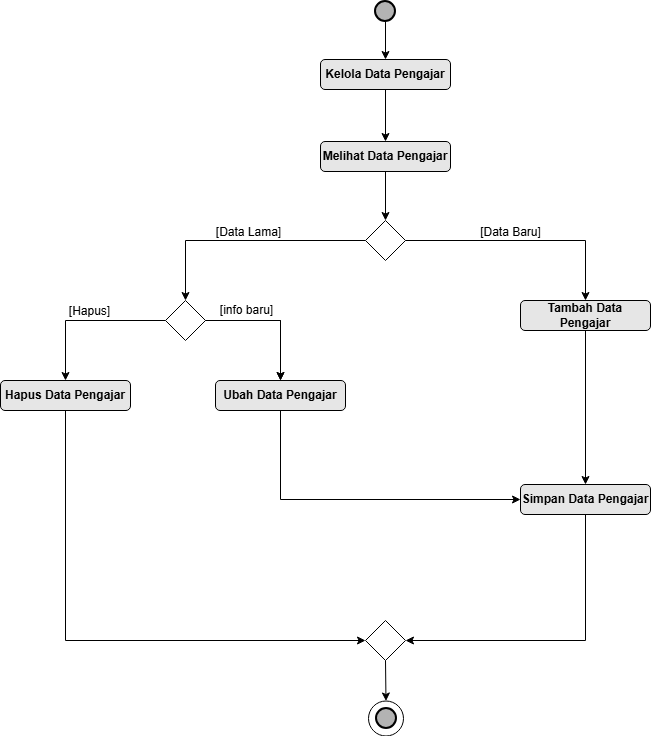

The diagram above was exported from draw.io. Its source (the exported page's mxGraphModel, read from the mxfile embedded in the PNG):
<mxGraphModel dx="1327" dy="710" grid="0" gridSize="10" guides="1" tooltips="1" connect="1" arrows="1" fold="1" page="1" pageScale="1" pageWidth="850" pageHeight="1100" math="0" shadow="0">
  <root>
    <mxCell id="0" />
    <mxCell id="1" parent="0" />
    <mxCell id="pNdSAaP3qj37oESl6N1_-8" value="" style="edgeStyle=orthogonalEdgeStyle;rounded=0;orthogonalLoop=1;jettySize=auto;html=1;" parent="1" source="pNdSAaP3qj37oESl6N1_-1" target="pNdSAaP3qj37oESl6N1_-3" edge="1">
      <mxGeometry relative="1" as="geometry" />
    </mxCell>
    <mxCell id="pNdSAaP3qj37oESl6N1_-42" value="" style="edgeStyle=orthogonalEdgeStyle;rounded=0;orthogonalLoop=1;jettySize=auto;html=1;" parent="1" source="pNdSAaP3qj37oESl6N1_-18" target="pNdSAaP3qj37oESl6N1_-19" edge="1">
      <mxGeometry relative="1" as="geometry" />
    </mxCell>
    <mxCell id="Kr7Zq8u2LHqqPmEmBejr-2" style="edgeStyle=orthogonalEdgeStyle;rounded=0;orthogonalLoop=1;jettySize=auto;html=1;entryX=0.5;entryY=0;entryDx=0;entryDy=0;" parent="1" source="pNdSAaP3qj37oESl6N1_-18" target="pNdSAaP3qj37oESl6N1_-31" edge="1">
      <mxGeometry relative="1" as="geometry" />
    </mxCell>
    <mxCell id="pNdSAaP3qj37oESl6N1_-18" value="" style="rhombus;whiteSpace=wrap;html=1;" parent="1" vertex="1">
      <mxGeometry x="260" y="339" width="40" height="40" as="geometry" />
    </mxCell>
    <mxCell id="pNdSAaP3qj37oESl6N1_-15" style="edgeStyle=orthogonalEdgeStyle;rounded=0;orthogonalLoop=1;jettySize=auto;html=1;entryX=0.5;entryY=0;entryDx=0;entryDy=0;" parent="1" target="pNdSAaP3qj37oESl6N1_-18" edge="1">
      <mxGeometry relative="1" as="geometry">
        <mxPoint x="215" y="240" as="targetPoint" />
      </mxGeometry>
    </mxCell>
    <mxCell id="pNdSAaP3qj37oESl6N1_-19" value="&lt;b&gt;Ubah Data Pengajar&lt;/b&gt;" style="rounded=1;whiteSpace=wrap;html=1;fillColor=#E6E6E6;" parent="1" vertex="1">
      <mxGeometry x="310" y="419" width="130" height="30" as="geometry" />
    </mxCell>
    <mxCell id="pNdSAaP3qj37oESl6N1_-1" value="" style="strokeWidth=2;html=1;shape=mxgraph.flowchart.start_2;whiteSpace=wrap;fillColor=#B3B3B3;" parent="1" vertex="1">
      <mxGeometry x="470" y="40" width="20" height="20" as="geometry" />
    </mxCell>
    <mxCell id="pNdSAaP3qj37oESl6N1_-21" value="&lt;b&gt;Simpan Data Pengajar&lt;/b&gt;" style="rounded=1;whiteSpace=wrap;html=1;fillColor=#E6E6E6;" parent="1" vertex="1">
      <mxGeometry x="615" y="523" width="130" height="30" as="geometry" />
    </mxCell>
    <mxCell id="pNdSAaP3qj37oESl6N1_-24" style="edgeStyle=orthogonalEdgeStyle;rounded=0;orthogonalLoop=1;jettySize=auto;html=1;exitX=0;exitY=0.5;exitDx=0;exitDy=0;entryX=0.5;entryY=0;entryDx=0;entryDy=0;" parent="1" source="pNdSAaP3qj37oESl6N1_-9" target="pNdSAaP3qj37oESl6N1_-18" edge="1">
      <mxGeometry relative="1" as="geometry" />
    </mxCell>
    <mxCell id="pNdSAaP3qj37oESl6N1_-9" value="" style="rhombus;whiteSpace=wrap;html=1;" parent="1" vertex="1">
      <mxGeometry x="460" y="259" width="40" height="40" as="geometry" />
    </mxCell>
    <mxCell id="pNdSAaP3qj37oESl6N1_-10" value="" style="edgeStyle=orthogonalEdgeStyle;rounded=0;orthogonalLoop=1;jettySize=auto;html=1;entryX=0.5;entryY=0;entryDx=0;entryDy=0;" parent="1" source="pNdSAaP3qj37oESl6N1_-3" target="Kr7Zq8u2LHqqPmEmBejr-4" edge="1">
      <mxGeometry relative="1" as="geometry">
        <mxPoint x="480" y="170" as="targetPoint" />
      </mxGeometry>
    </mxCell>
    <mxCell id="pNdSAaP3qj37oESl6N1_-22" value="" style="edgeStyle=orthogonalEdgeStyle;rounded=0;orthogonalLoop=1;jettySize=auto;html=1;" parent="1" source="pNdSAaP3qj37oESl6N1_-12" target="pNdSAaP3qj37oESl6N1_-21" edge="1">
      <mxGeometry relative="1" as="geometry" />
    </mxCell>
    <mxCell id="pNdSAaP3qj37oESl6N1_-12" value="&lt;b&gt;Tambah Data Pengajar&lt;/b&gt;" style="rounded=1;whiteSpace=wrap;html=1;fillColor=#E6E6E6;" parent="1" vertex="1">
      <mxGeometry x="615" y="339" width="130" height="30" as="geometry" />
    </mxCell>
    <mxCell id="pNdSAaP3qj37oESl6N1_-3" value="&lt;b&gt;Kelola Data Pengajar&lt;/b&gt;" style="rounded=1;whiteSpace=wrap;html=1;fillColor=#E6E6E6;" parent="1" vertex="1">
      <mxGeometry x="415" y="98" width="130" height="30" as="geometry" />
    </mxCell>
    <mxCell id="pNdSAaP3qj37oESl6N1_-13" style="edgeStyle=orthogonalEdgeStyle;rounded=0;orthogonalLoop=1;jettySize=auto;html=1;" parent="1" source="pNdSAaP3qj37oESl6N1_-9" target="pNdSAaP3qj37oESl6N1_-12" edge="1">
      <mxGeometry relative="1" as="geometry" />
    </mxCell>
    <mxCell id="pNdSAaP3qj37oESl6N1_-16" value="[Data Baru]" style="text;html=1;align=center;verticalAlign=middle;resizable=0;points=[];autosize=1;strokeColor=none;fillColor=none;" parent="1" vertex="1">
      <mxGeometry x="569" y="259" width="72" height="24" as="geometry" />
    </mxCell>
    <mxCell id="pNdSAaP3qj37oESl6N1_-17" value="[Data Lama]" style="text;html=1;align=center;verticalAlign=middle;resizable=0;points=[];autosize=1;strokeColor=none;fillColor=none;" parent="1" vertex="1">
      <mxGeometry x="295" y="259" width="96" height="24" as="geometry" />
    </mxCell>
    <mxCell id="pNdSAaP3qj37oESl6N1_-20" style="edgeStyle=orthogonalEdgeStyle;rounded=0;orthogonalLoop=1;jettySize=auto;html=1;entryX=0.5;entryY=0;entryDx=0;entryDy=0;" parent="1" source="pNdSAaP3qj37oESl6N1_-18" target="pNdSAaP3qj37oESl6N1_-19" edge="1">
      <mxGeometry relative="1" as="geometry" />
    </mxCell>
    <mxCell id="pNdSAaP3qj37oESl6N1_-28" value="" style="endArrow=classic;html=1;rounded=0;entryX=0;entryY=0.5;entryDx=0;entryDy=0;exitX=0.5;exitY=1;exitDx=0;exitDy=0;" parent="1" source="pNdSAaP3qj37oESl6N1_-19" target="pNdSAaP3qj37oESl6N1_-21" edge="1">
      <mxGeometry width="50" height="50" relative="1" as="geometry">
        <mxPoint x="530" y="579" as="sourcePoint" />
        <mxPoint x="580" y="529" as="targetPoint" />
        <Array as="points">
          <mxPoint x="375" y="538" />
        </Array>
      </mxGeometry>
    </mxCell>
    <mxCell id="Kr7Zq8u2LHqqPmEmBejr-1" style="edgeStyle=orthogonalEdgeStyle;rounded=0;orthogonalLoop=1;jettySize=auto;html=1;entryX=0;entryY=0.5;entryDx=0;entryDy=0;exitX=0.5;exitY=1;exitDx=0;exitDy=0;" parent="1" source="pNdSAaP3qj37oESl6N1_-31" target="pNdSAaP3qj37oESl6N1_-41" edge="1">
      <mxGeometry relative="1" as="geometry" />
    </mxCell>
    <mxCell id="pNdSAaP3qj37oESl6N1_-31" value="&lt;b&gt;Hapus Data Pengajar&lt;/b&gt;" style="rounded=1;whiteSpace=wrap;html=1;fillColor=#E6E6E6;" parent="1" vertex="1">
      <mxGeometry x="95" y="419" width="130" height="30" as="geometry" />
    </mxCell>
    <mxCell id="pNdSAaP3qj37oESl6N1_-41" value="" style="rhombus;whiteSpace=wrap;html=1;" parent="1" vertex="1">
      <mxGeometry x="460" y="659" width="40" height="40" as="geometry" />
    </mxCell>
    <mxCell id="pNdSAaP3qj37oESl6N1_-48" value="" style="endArrow=classic;html=1;rounded=0;exitX=0.5;exitY=1;exitDx=0;exitDy=0;entryX=1;entryY=0.5;entryDx=0;entryDy=0;" parent="1" source="pNdSAaP3qj37oESl6N1_-21" target="pNdSAaP3qj37oESl6N1_-41" edge="1">
      <mxGeometry width="50" height="50" relative="1" as="geometry">
        <mxPoint x="685" y="729" as="sourcePoint" />
        <mxPoint x="515" y="979" as="targetPoint" />
        <Array as="points">
          <mxPoint x="680" y="679" />
        </Array>
      </mxGeometry>
    </mxCell>
    <mxCell id="pNdSAaP3qj37oESl6N1_-52" value="" style="ellipse;whiteSpace=wrap;html=1;aspect=fixed;" parent="1" vertex="1">
      <mxGeometry x="463" y="739.5" width="35" height="35" as="geometry" />
    </mxCell>
    <mxCell id="pNdSAaP3qj37oESl6N1_-51" value="" style="strokeWidth=2;html=1;shape=mxgraph.flowchart.start_2;whiteSpace=wrap;fillColor=#B3B3B3;" parent="1" vertex="1">
      <mxGeometry x="471" y="747" width="20" height="20" as="geometry" />
    </mxCell>
    <mxCell id="pNdSAaP3qj37oESl6N1_-54" value="" style="endArrow=classic;html=1;rounded=0;exitX=0.5;exitY=1;exitDx=0;exitDy=0;entryX=0.5;entryY=0;entryDx=0;entryDy=0;" parent="1" source="pNdSAaP3qj37oESl6N1_-41" target="pNdSAaP3qj37oESl6N1_-52" edge="1">
      <mxGeometry width="50" height="50" relative="1" as="geometry">
        <mxPoint x="485" y="938" as="sourcePoint" />
        <mxPoint x="590" y="929" as="targetPoint" />
      </mxGeometry>
    </mxCell>
    <mxCell id="pNdSAaP3qj37oESl6N1_-55" value="[info baru]" style="text;html=1;align=center;verticalAlign=middle;resizable=0;points=[];autosize=1;strokeColor=none;fillColor=none;" parent="1" vertex="1">
      <mxGeometry x="301" y="334" width="80" height="30" as="geometry" />
    </mxCell>
    <mxCell id="PrmY_Z8fDTMsFHUp1wzR-1" value="[Hapus]" style="text;html=1;align=center;verticalAlign=middle;resizable=0;points=[];autosize=1;strokeColor=none;fillColor=none;" parent="1" vertex="1">
      <mxGeometry x="148" y="338" width="72" height="24" as="geometry" />
    </mxCell>
    <mxCell id="Kr7Zq8u2LHqqPmEmBejr-5" style="edgeStyle=orthogonalEdgeStyle;rounded=0;orthogonalLoop=1;jettySize=auto;html=1;entryX=0.5;entryY=0;entryDx=0;entryDy=0;" parent="1" source="Kr7Zq8u2LHqqPmEmBejr-4" target="pNdSAaP3qj37oESl6N1_-9" edge="1">
      <mxGeometry relative="1" as="geometry" />
    </mxCell>
    <mxCell id="Kr7Zq8u2LHqqPmEmBejr-4" value="&lt;b&gt;Melihat Data Pengajar&lt;/b&gt;" style="rounded=1;whiteSpace=wrap;html=1;fillColor=#E6E6E6;" parent="1" vertex="1">
      <mxGeometry x="415" y="180" width="130" height="30" as="geometry" />
    </mxCell>
  </root>
</mxGraphModel>